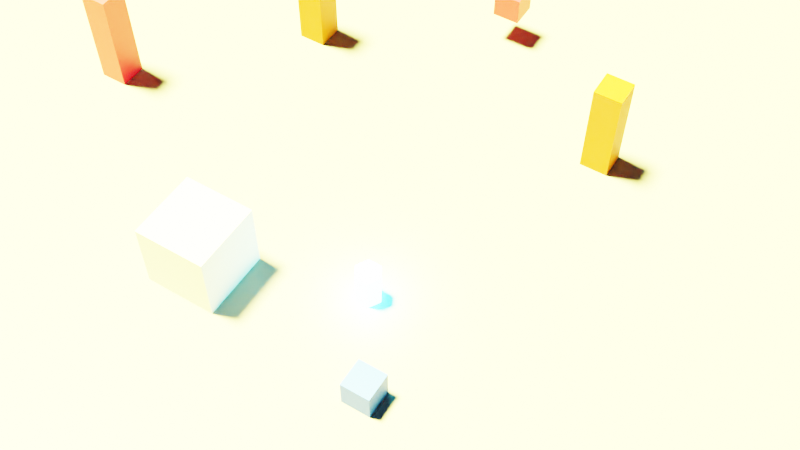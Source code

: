# Source: level.blend  (saved by Blender 3.6.11; exported with 4.5.12 LTS)
import bpy
from mathutils import Matrix  # noqa: F401  (used for matrix-valued properties, if any)

bpy.ops.wm.read_factory_settings(use_empty=True)
scene = bpy.context.scene
scene.name = 'Level1'
col_container = bpy.data.collections.new('Container')  # instanced only; not linked into the scene
col_pillar = bpy.data.collections.new('Pillar')  # instanced only; not linked into the scene

# ---- materials (node trees are filled in below, after node groups)
mat_glowy = bpy.data.materials.new('Glowy')
mat_glowy.use_transparent_shadow = False
mat_glowy.use_sss_translucency = True
mat_glowy.use_thickness_from_shadow = True
mat_material_005 = bpy.data.materials.new('Material.005')
mat_material_005.use_transparent_shadow = False
mat_material = bpy.data.materials.new('Material')
mat_material.use_transparent_shadow = False
mat_env_blue_001 = bpy.data.materials.new('Env_blue.001')
mat_env_blue_001.use_transparent_shadow = False
mat_env_orange_001 = bpy.data.materials.new('Env_orange.001')
mat_env_orange_001.use_transparent_shadow = False
mat_env_orange_002 = bpy.data.materials.new('Env_orange.002')
mat_env_orange_002.use_transparent_shadow = False

# ---- material node trees
mat_glowy.use_nodes = True; mat_glowy.node_tree.nodes.clear()
_N = mat_glowy.node_tree.nodes; _L = mat_glowy.node_tree.links
n0 = _N.new('ShaderNodeBsdfPrincipled'); n0.name = 'Principled BSDF'; n0.location = (10, 300)
n0.distribution = 'GGX'
n0.subsurface_method = 'RANDOM_WALK_SKIN'
n0.inputs[0].default_value = (0.3805, 0.8, 0.2712, 1.0)
n0.inputs[3].default_value = 1.45
n0.inputs[27].default_value = (0.0331, 1.0, 1.0, 1.0)
n0.inputs[28].default_value = 157.6
n1 = _N.new('ShaderNodeOutputMaterial'); n1.name = 'Material Output'; n1.location = (300, 300)
_L.new(n0.outputs[0], n1.inputs[0])
n1.is_active_output = True
mat_material_005.use_nodes = True; mat_material_005.node_tree.nodes.clear()
_N = mat_material_005.node_tree.nodes; _L = mat_material_005.node_tree.links
n0 = _N.new('ShaderNodeBsdfPrincipled'); n0.name = 'Principled BSDF'; n0.location = (10, 300)
n0.distribution = 'GGX'
n0.subsurface_method = 'RANDOM_WALK_SKIN'
n0.inputs[0].default_value = (0.2203, 0.2203, 0.2203, 1.0)
n0.inputs[3].default_value = 1.45
n0.inputs[27].default_value = (0.0, 0.0, 0.0, 1.0)
n0.inputs[28].default_value = 1.0
n1 = _N.new('ShaderNodeOutputMaterial'); n1.name = 'Material Output'; n1.location = (300, 300)
_L.new(n0.outputs[0], n1.inputs[0])
n1.is_active_output = True
mat_material.use_nodes = True; mat_material.node_tree.nodes.clear()
_N = mat_material.node_tree.nodes; _L = mat_material.node_tree.links
n0 = _N.new('ShaderNodeBsdfPrincipled'); n0.name = 'Principled BSDF'; n0.location = (10, 300)
n0.distribution = 'GGX'
n0.subsurface_method = 'RANDOM_WALK_SKIN'
n0.inputs[0].default_value = (0.8, 0.0, 0.02511, 1.0)
n0.inputs[3].default_value = 1.45
n0.inputs[27].default_value = (0.0, 0.0, 0.0, 1.0)
n0.inputs[28].default_value = 1.0
n1 = _N.new('ShaderNodeOutputMaterial'); n1.name = 'Material Output'; n1.location = (300, 300)
_L.new(n0.outputs[0], n1.inputs[0])
n1.is_active_output = True
mat_env_blue_001.use_nodes = True; mat_env_blue_001.node_tree.nodes.clear()
_N = mat_env_blue_001.node_tree.nodes; _L = mat_env_blue_001.node_tree.links
n0 = _N.new('ShaderNodeBsdfPrincipled'); n0.name = 'Principled BSDF'; n0.location = (10, 300)
n0.distribution = 'GGX'
n0.subsurface_method = 'RANDOM_WALK_SKIN'
n0.inputs[0].default_value = (0.00164, 0.09032, 0.8, 1.0)
n0.inputs[3].default_value = 1.45
n0.inputs[27].default_value = (0.0, 0.0, 0.0, 1.0)
n0.inputs[28].default_value = 1.0
n1 = _N.new('ShaderNodeOutputMaterial'); n1.name = 'Material Output'; n1.location = (300, 300)
_L.new(n0.outputs[0], n1.inputs[0])
n1.is_active_output = True
mat_env_orange_001.use_nodes = True; mat_env_orange_001.node_tree.nodes.clear()
_N = mat_env_orange_001.node_tree.nodes; _L = mat_env_orange_001.node_tree.links
n0 = _N.new('ShaderNodeBsdfPrincipled'); n0.name = 'Principled BSDF'; n0.location = (10, 300)
n0.distribution = 'GGX'
n0.subsurface_method = 'RANDOM_WALK_SKIN'
n0.inputs[0].default_value = (0.8, 0.2343, 0.0, 1.0)
n0.inputs[3].default_value = 1.45
n0.inputs[27].default_value = (0.0, 0.0, 0.0, 1.0)
n0.inputs[28].default_value = 1.0
n1 = _N.new('ShaderNodeOutputMaterial'); n1.name = 'Material Output'; n1.location = (300, 300)
_L.new(n0.outputs[0], n1.inputs[0])
n1.is_active_output = True
mat_env_orange_002.use_nodes = True; mat_env_orange_002.node_tree.nodes.clear()
_N = mat_env_orange_002.node_tree.nodes; _L = mat_env_orange_002.node_tree.links
n0 = _N.new('ShaderNodeBsdfPrincipled'); n0.name = 'Principled BSDF'; n0.location = (10, 300)
n0.distribution = 'GGX'
n0.subsurface_method = 'RANDOM_WALK_SKIN'
n0.inputs[0].default_value = (0.8, 0.2343, 0.0, 1.0)
n0.inputs[3].default_value = 1.45
n0.inputs[27].default_value = (0.0, 0.0, 0.0, 1.0)
n0.inputs[28].default_value = 1.0
n1 = _N.new('ShaderNodeOutputMaterial'); n1.name = 'Material Output'; n1.location = (300, 300)
_L.new(n0.outputs[0], n1.inputs[0])
n1.is_active_output = True

# ---- world
world_world = bpy.data.worlds.new('World'); scene.world = world_world
world_world.use_nodes = True; world_world.node_tree.nodes.clear()
_N = world_world.node_tree.nodes; _L = world_world.node_tree.links
n0 = _N.new('ShaderNodeOutputWorld'); n0.name = 'World Output'; n0.location = (300, 300)
n1 = _N.new('ShaderNodeBackground'); n1.name = 'Background'; n1.location = (10, 300)
n1.inputs[0].default_value = (0.05088, 0.05088, 0.05088, 1.0)
_L.new(n1.outputs[0], n0.inputs[0])
n0.is_active_output = True
world_world.color = (0.05088, 0.05088, 0.05088)
world_world.use_sun_shadow = False
world_world.sun_shadow_jitter_overblur = 0.0

# ---- cameras
cam_camera = bpy.data.cameras.new('Camera')
cam_camera.clip_end = 100.0
cam_camera.ortho_scale = 7.314

# ---- lights
light_light = bpy.data.lights.new('Light', 'SUN')
light_light.color = (1.0, 0.9453, 0.1552)
light_light.transmission_factor = 0.0
light_light.angle = 0.1993
light_light.energy = 250.0
light_light.shadow_soft_size = 0.1
light_light.shadow_cascade_max_distance = 1000.0

# ---- meshes
me_cylinder = bpy.data.meshes.new('Cylinder')
me_cylinder.from_pydata([(0.0, 1.45, -2.455), (0.0, 1.45, 2.455), (1.256, 0.725, -2.455), (1.256, 0.725, 2.455), (1.256, -0.725, -2.455), (1.256, -0.725, 2.455), (0.0, -1.45, -2.455), (0.0, -1.45, 2.455), (-1.256, -0.725, -2.455), (-1.256, -0.725, 2.455), (-1.256, 0.725, -2.455), (-1.256, 0.725, 2.455)], [], [(0, 1, 3, 2), (2, 3, 5, 4), (4, 5, 7, 6), (6, 7, 9, 8), (3, 1, 11, 9, 7, 5), (8, 9, 11, 10), (10, 11, 1, 0), (0, 2, 4, 6, 8, 10)])
_uv = me_cylinder.uv_layers.new(name='UVMap')
_uv.uv.foreach_set('vector', [1.0, 0.5, 1.0, 1.0, 0.8333, 1.0, 0.8333, 0.5, 0.8333, 0.5, 0.8333, 1.0, 0.6667, 1.0, 0.6667, 0.5, 0.6667, 0.5, 0.6667, 1.0, 0.5, 1.0, 0.5, 0.5, 0.5, 0.5, 0.5, 1.0, 0.3333, 1.0, 0.3333, 0.5, 0.4578, 0.37, 0.25, 0.49, 0.04215, 0.37, 0.04215, 0.13, 0.25, 0.01, 0.4578, 0.13, 0.3333, 0.5, 0.3333, 1.0, 0.1667, 1.0, 0.1667, 0.5, 0.1667, 0.5, 0.1667, 1.0, -8.941e-08, 1.0, -8.941e-08, 0.5, 0.75, 0.49, 0.9578, 0.37, 0.9578, 0.13, 0.75, 0.01, 0.5422, 0.13, 0.5422, 0.37])
me_cylinder.materials.append(mat_glowy)
me_cylinder.update()
me_cube_016 = bpy.data.meshes.new('Cube.016')
me_cube_016.from_pydata([(-2.5, -2.5, -2.5), (-2.5, -2.5, 2.5), (-2.5, 2.5, -2.5), (-2.5, 2.5, 2.5), (2.5, -2.5, -2.5), (2.5, -2.5, 2.5), (2.5, 2.5, -2.5), (2.5, 2.5, 2.5)], [], [(0, 1, 3, 2), (2, 3, 7, 6), (6, 7, 5, 4), (4, 5, 1, 0), (2, 6, 4, 0), (7, 3, 1, 5)])
_uv = me_cube_016.uv_layers.new(name='UVMap')
_uv.uv.foreach_set('vector', [0.375, 0.0, 0.625, 0.0, 0.625, 0.25, 0.375, 0.25, 0.375, 0.25, 0.625, 0.25, 0.625, 0.5, 0.375, 0.5, 0.375, 0.5, 0.625, 0.5, 0.625, 0.75, 0.375, 0.75, 0.375, 0.75, 0.625, 0.75, 0.625, 1.0, 0.375, 1.0, 0.125, 0.5, 0.375, 0.5, 0.375, 0.75, 0.125, 0.75, 0.625, 0.5, 0.875, 0.5, 0.875, 0.75, 0.625, 0.75])
me_cube_016.update()
me_plane = bpy.data.meshes.new('Plane')
me_plane.from_pydata([(-50.0, -50.0, 0.0), (50.0, -50.0, 0.0), (-50.0, 50.0, 0.0), (50.0, 50.0, 0.0)], [], [(0, 1, 3, 2)])
_uv = me_plane.uv_layers.new(name='UVMap')
_uv.uv.foreach_set('vector', [0.0, 0.0, 1.0, 0.0, 1.0, 1.0, 0.0, 1.0])
me_plane.materials.append(mat_material_005)
me_plane.update()
me_cube_006 = bpy.data.meshes.new('Cube.006')
me_cube_006.from_pydata([(-1.0, -1.0, -1.0), (-1.0, -1.0, 1.0), (-1.0, 1.0, -1.0), (-1.0, 1.0, 1.0), (1.0, -1.0, -1.0), (1.0, -1.0, 1.0), (1.0, 1.0, -1.0), (1.0, 1.0, 1.0)], [], [(0, 1, 3, 2), (2, 3, 7, 6), (6, 7, 5, 4), (4, 5, 1, 0), (2, 6, 4, 0), (7, 3, 1, 5)])
_uv = me_cube_006.uv_layers.new(name='UVMap')
_uv.uv.foreach_set('vector', [0.375, 0.0, 0.625, 0.0, 0.625, 0.25, 0.375, 0.25, 0.375, 0.25, 0.625, 0.25, 0.625, 0.5, 0.375, 0.5, 0.375, 0.5, 0.625, 0.5, 0.625, 0.75, 0.375, 0.75, 0.375, 0.75, 0.625, 0.75, 0.625, 1.0, 0.375, 1.0, 0.125, 0.5, 0.375, 0.5, 0.375, 0.75, 0.125, 0.75, 0.625, 0.5, 0.875, 0.5, 0.875, 0.75, 0.625, 0.75])
me_cube_006.materials.append(mat_material)
me_cube_006.update()
me_cube_007 = bpy.data.meshes.new('Cube.007')
me_cube_007.from_pydata([(-1.0, -1.0, -1.0), (-1.0, -1.0, 1.0), (-1.0, 1.0, -1.0), (-1.0, 1.0, 1.0), (1.0, -1.0, -1.0), (1.0, -1.0, 1.0), (1.0, 1.0, -1.0), (1.0, 1.0, 1.0)], [], [(0, 1, 3, 2), (2, 3, 7, 6), (6, 7, 5, 4), (4, 5, 1, 0), (2, 6, 4, 0), (7, 3, 1, 5)])
_uv = me_cube_007.uv_layers.new(name='UVMap')
_uv.uv.foreach_set('vector', [0.375, 0.0, 0.625, 0.0, 0.625, 0.25, 0.375, 0.25, 0.375, 0.25, 0.625, 0.25, 0.625, 0.5, 0.375, 0.5, 0.375, 0.5, 0.625, 0.5, 0.625, 0.75, 0.375, 0.75, 0.375, 0.75, 0.625, 0.75, 0.625, 1.0, 0.375, 1.0, 0.125, 0.5, 0.375, 0.5, 0.375, 0.75, 0.125, 0.75, 0.625, 0.5, 0.875, 0.5, 0.875, 0.75, 0.625, 0.75])
me_cube_007.materials.append(mat_material)
me_cube_007.update()
me_cube_013 = bpy.data.meshes.new('Cube.013')
me_cube_013.from_pydata([(-1.0, -1.0, 0.0), (-1.0, -1.0, 2.0), (-1.0, 1.0, 0.0), (-1.0, 1.0, 2.0), (1.0, -1.0, 0.0), (1.0, -1.0, 2.0), (1.0, 1.0, 0.0), (1.0, 1.0, 2.0)], [], [(0, 1, 3, 2), (2, 3, 7, 6), (6, 7, 5, 4), (4, 5, 1, 0), (2, 6, 4, 0), (7, 3, 1, 5)])
_uv = me_cube_013.uv_layers.new(name='UVMap')
_uv.uv.foreach_set('vector', [0.375, 0.0, 0.625, 0.0, 0.625, 0.25, 0.375, 0.25, 0.375, 0.25, 0.625, 0.25, 0.625, 0.5, 0.375, 0.5, 0.375, 0.5, 0.625, 0.5, 0.625, 0.75, 0.375, 0.75, 0.375, 0.75, 0.625, 0.75, 0.625, 1.0, 0.375, 1.0, 0.125, 0.5, 0.375, 0.5, 0.375, 0.75, 0.125, 0.75, 0.625, 0.5, 0.875, 0.5, 0.875, 0.75, 0.625, 0.75])
me_cube_013.materials.append(mat_env_blue_001)
me_cube_013.update()
me_cube_009 = bpy.data.meshes.new('Cube.009')
me_cube_009.from_pydata([(-1.0, -1.0, 0.0), (-1.0, -1.0, 7.0), (-1.0, 1.0, 0.0), (-1.0, 1.0, 7.0), (1.0, -1.0, 0.0), (1.0, -1.0, 7.0), (1.0, 1.0, 0.0), (1.0, 1.0, 7.0)], [], [(0, 1, 3, 2), (2, 3, 7, 6), (6, 7, 5, 4), (4, 5, 1, 0), (2, 6, 4, 0), (7, 3, 1, 5)])
_uv = me_cube_009.uv_layers.new(name='UVMap')
_uv.uv.foreach_set('vector', [0.375, 0.0, 0.625, 0.0, 0.625, 0.25, 0.375, 0.25, 0.375, 0.25, 0.625, 0.25, 0.625, 0.5, 0.375, 0.5, 0.375, 0.5, 0.625, 0.5, 0.625, 0.75, 0.375, 0.75, 0.375, 0.75, 0.625, 0.75, 0.625, 1.0, 0.375, 1.0, 0.125, 0.5, 0.375, 0.5, 0.375, 0.75, 0.125, 0.75, 0.625, 0.5, 0.875, 0.5, 0.875, 0.75, 0.625, 0.75])
me_cube_009.materials.append(mat_env_orange_001)
me_cube_009.update()
me_cube_005 = bpy.data.meshes.new('Cube.005')
me_cube_005.from_pydata([(-1.0, -1.0, 0.0), (-1.0, -1.0, 7.0), (-1.0, 1.0, 0.0), (-1.0, 1.0, 7.0), (1.0, -1.0, 0.0), (1.0, -1.0, 7.0), (1.0, 1.0, 0.0), (1.0, 1.0, 7.0)], [], [(0, 1, 3, 2), (2, 3, 7, 6), (6, 7, 5, 4), (4, 5, 1, 0), (2, 6, 4, 0), (7, 3, 1, 5)])
_uv = me_cube_005.uv_layers.new(name='UVMap')
_uv.uv.foreach_set('vector', [0.375, 0.0, 0.625, 0.0, 0.625, 0.25, 0.375, 0.25, 0.375, 0.25, 0.625, 0.25, 0.625, 0.5, 0.375, 0.5, 0.375, 0.5, 0.625, 0.5, 0.625, 0.75, 0.375, 0.75, 0.375, 0.75, 0.625, 0.75, 0.625, 1.0, 0.375, 1.0, 0.125, 0.5, 0.375, 0.5, 0.375, 0.75, 0.125, 0.75, 0.625, 0.5, 0.875, 0.5, 0.875, 0.75, 0.625, 0.75])
me_cube_005.materials.append(mat_env_orange_002)
me_cube_005.update()

# ---- objects
ob_cylinder = bpy.data.objects.new('Cylinder', me_cylinder)
ob_camera = bpy.data.objects.new('Camera', cam_camera)
ob_container_001 = bpy.data.objects.new('Container.001', None)
ob_cube = bpy.data.objects.new('Cube', me_cube_016)
ob_ground = bpy.data.objects.new('Ground', me_plane)
ob_light = bpy.data.objects.new('Light', light_light)
ob_pillar_002 = bpy.data.objects.new('Pillar.002', None)
ob_pillar_003 = bpy.data.objects.new('Pillar.003', None)
ob_cube_002 = bpy.data.objects.new('Cube.002', me_cube_006)
ob_cube_004 = bpy.data.objects.new('Cube.004', me_cube_007)
ob_container = bpy.data.objects.new('Container', me_cube_013)
ob_pillar_geometry = bpy.data.objects.new('Pillar_geometry', me_cube_009)
ob_pillar_components = bpy.data.objects.new('Pillar_components', None)
ob_pillar_collider = bpy.data.objects.new('Pillar_collider', me_cube_005)

# ---- transforms, parenting, visibility, modifiers, constraints
ob_cylinder.location = (-5.414, -3.986, 1.019)
ob_cylinder.scale = (0.6293, 0.6293, 0.6293)
ob_camera.location = (-37.8, -26.35, 57.51)
ob_camera.rotation_euler = (0.6632, 4.269e-07, -1.016)
ob_camera.scale = (1.0, 1.0, 1.0)
ob_camera.lock_rotations_4d = False
ob_camera.empty_display_type = 'ARROWS'
ob_camera.color = (0.0, 0.0, 0.0, 0.0)
ob_camera.display_type = 'WIRE'
ob_camera.lineart.crease_threshold = 0.0
ob_container_001.location = (-11.56, -7.655, 0.0)
ob_container_001.instance_type = 'COLLECTION'
ob_cube.location = (-9.146, 6.016, 2.459)
ob_ground.location = (0.0, 0.0, 0.0)
ob_ground.scale = (0.9354, 0.9354, 0.4677)
ob_light.location = (4.076, 1.005, 18.69)
ob_light.rotation_euler = (0.1348, 0.3531, 2.088)
ob_light.lock_rotations_4d = False
ob_light.empty_display_type = 'ARROWS'
ob_light.color = (0.0, 0.0, 0.0, 0.0)
ob_light.lineart.crease_threshold = 0.0
ob_pillar_002.location = (12.92, 12.26, -2.384e-07)
ob_pillar_002.instance_type = 'COLLECTION'
ob_pillar_003.location = (12.39, -11.36, -2.384e-07)
ob_pillar_003.instance_type = 'COLLECTION'
ob_cube_002.location = (20.5, 0.0, 3.166)
ob_cube_004.location = (1.839, 22.19, 3.166)
ob_cube_004.scale = (1.0, 1.0, 4.4)
ob_container.location = (0.0, 0.0, 0.0)
ob_pillar_geometry.location = (0.0, 0.0, 0.0)
ob_pillar_components.location = (0.0, 0.0, 0.0)
ob_pillar_collider.location = (0.0, 0.0, 0.0)
ob_container_001.instance_collection = col_container
ob_pillar_002.instance_collection = col_pillar
ob_pillar_003.instance_collection = col_pillar

# ---- collection membership
scene.collection.objects.link(ob_cylinder)
scene.collection.objects.link(ob_camera)
scene.collection.objects.link(ob_container_001)
scene.collection.objects.link(ob_cube)
scene.collection.objects.link(ob_ground)
scene.collection.objects.link(ob_light)
scene.collection.objects.link(ob_pillar_002)
scene.collection.objects.link(ob_pillar_003)
scene.collection.objects.link(ob_cube_002)
scene.collection.objects.link(ob_cube_004)
col_container.objects.link(ob_container)
col_pillar.objects.link(ob_pillar_geometry)
col_pillar.objects.link(ob_pillar_components)
col_pillar.objects.link(ob_pillar_collider)

# ---- scene / render settings (as saved in the file)
scene.camera = ob_camera
scene.frame_start = 1; scene.frame_end = 60; scene.frame_set(60)
scene.render.engine = 'BLENDER_EEVEE_NEXT'
scene.render.use_motion_blur = True
scene.cycles.sampling_pattern = 'TABULATED_SOBOL'
scene.eevee.use_gtao = True
scene.view_settings.view_transform = 'Filmic'
bpy.context.view_layer.update()
